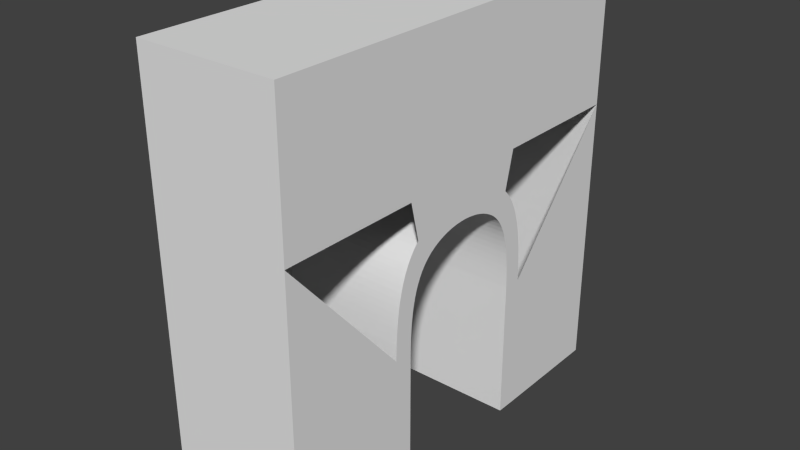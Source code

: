 # Source: arch.blend  (saved by Blender 2.69.0; exported with 4.5.12 LTS)
import bpy
from mathutils import Matrix  # noqa: F401  (used for matrix-valued properties, if any)

bpy.ops.wm.read_factory_settings(use_empty=True)
scene = bpy.context.scene
scene.name = 'Scene'

# ---- collections
col_collection_1 = bpy.data.collections.new('Collection 1'); scene.collection.children.link(col_collection_1)

# ---- materials (node trees are filled in below, after node groups)
mat_material = bpy.data.materials.new('Material')
mat_material.alpha_threshold = 0.0
mat_material.use_transparent_shadow = False
mat_material.roughness = 0.5
mat_material.line_color = (0.0, 0.0, 0.0, 1.0)

# ---- material node trees

# ---- world
world_world = bpy.data.worlds.new('World'); scene.world = world_world
world_world.color = (0.05088, 0.05088, 0.05088)
world_world.use_sun_shadow = False
world_world.sun_shadow_jitter_overblur = 0.0
world_world.cycles.sampling_method = 'MANUAL'
world_world.cycles.sample_map_resolution = 256

# ---- meshes
me_cube = bpy.data.meshes.new('Cube')
me_cube.from_pydata([(-1.0, 0.9959, 1.124), (-1.0, 0.9917, 1.227), (-1.0, 0.985, 1.329), (-1.0, 0.9755, 1.429), (-1.0, 0.9628, 1.526), (-1.0, 0.9463, 1.62), (-1.0, 0.9255, 1.71), (-1.0, 0.9002, 1.796), (-1.0, 0.8696, 1.879), (-1.0, 0.8336, 1.956), (-1.0, 0.7915, 2.028), (-1.0, 0.7429, 2.094), (-1.0, 0.6873, 2.154), (-1.0, 0.6245, 2.208), (-1.0, 0.5548, 2.254), (-1.0, 0.4794, 2.294), (-1.0, 0.3989, 2.328), (-1.0, 0.3144, 2.355), (-1.0, 0.2267, 2.375), (-1.0, 0.1368, 2.388), (-1.0, 0.04548, 2.395), (-1.0, -0.04627, 2.395), (-1.0, -0.1376, 2.388), (-1.0, -0.2275, 2.375), (-1.0, -0.3152, 2.355), (-1.0, -0.3997, 2.328), (-1.0, -0.4802, 2.294), (-1.0, -0.5556, 2.254), (-1.0, -0.6253, 2.208), (-1.0, -0.6881, 2.154), (-1.0, -0.7436, 2.094), (-1.0, -0.7923, 2.028), (-1.0, -0.8344, 1.956), (-1.0, -0.8704, 1.878), (-1.0, -0.9009, 1.796), (-1.0, -0.9263, 1.71), (-1.0, -0.9469, 1.619), (-1.0, -0.9634, 1.525), (-1.0, -0.9761, 1.428), (-1.0, -0.9855, 1.328), (-1.0, -0.992, 1.227), (-1.0, -0.9961, 1.123), (0.9996, 0.9959, 1.124), (0.9996, 0.9917, 1.227), (0.9996, 0.985, 1.329), (0.9996, 0.9755, 1.429), (0.9996, 0.9628, 1.526), (0.9996, 0.9463, 1.62), (0.9996, 0.9255, 1.71), (0.9996, 0.9002, 1.796), (0.9996, 0.8696, 1.879), (0.9996, 0.8336, 1.956), (0.9996, 0.7915, 2.028), (0.9996, 0.7429, 2.094), (0.9996, 0.6873, 2.154), (0.9996, 0.6245, 2.208), (0.9996, 0.5548, 2.254), (0.9996, 0.4794, 2.294), (0.9996, 0.3989, 2.328), (0.9996, 0.3144, 2.355), (0.9996, 0.2267, 2.375), (0.9996, 0.1368, 2.388), (0.9996, 0.04548, 2.395), (0.9996, -0.04627, 2.395), (0.9996, -0.1376, 2.388), (0.9996, -0.2275, 2.375), (0.9996, -0.3152, 2.355), (0.9996, -0.3997, 2.328), (0.9996, -0.4802, 2.294), (0.9996, -0.5556, 2.254), (0.9996, -0.6253, 2.208), (0.9996, -0.6881, 2.154), (0.9996, -0.7436, 2.094), (0.9996, -0.7923, 2.028), (0.9996, -0.8344, 1.956), (0.9996, -0.8704, 1.878), (0.9996, -0.9009, 1.796), (0.9996, -0.9263, 1.71), (0.9996, -0.9469, 1.619), (0.9997, -0.9634, 1.525), (0.9997, -0.9761, 1.428), (0.9997, -0.9855, 1.328), (0.9997, -0.992, 1.227), (0.9997, -0.9961, 1.123), (1.0, 1.0, -1.0), (-1.0, 1.0, -1.0), (1.0, 1.0, 1.0), (-1.0, 1.0, 1.0), (1.0, 3.0, -1.0), (-1.0, 3.0, -1.0), (1.0, 3.0, 1.0), (-1.0, 3.0, 1.0), (1.0, 1.0, 3.0), (-1.0, 1.0, 3.0), (1.0, 3.0, 3.0), (-1.0, 3.0, 3.0), (1.0, 1.0, 5.0), (-1.0, 1.0, 5.0), (1.0, 3.0, 5.0), (-1.0, 3.0, 5.0), (1.0, -1.0, -1.0), (-1.0, -1.0, -1.0), (1.0, -1.0, 1.0), (-1.0, -1.0, 1.0), (1.0, -3.0, -1.0), (-1.0, -3.0, -1.0), (1.0, -3.0, 1.0), (-1.0, -3.0, 1.0), (1.0, -1.0, 3.0), (-1.0, -1.0, 3.0), (1.0, -3.0, 3.0), (-1.0, -3.0, 3.0), (1.0, -1.0, 5.0), (-1.0, -1.0, 5.0), (1.0, -3.0, 5.0), (-1.0, -3.0, 5.0), (-1.0, 1.262, 1.159), (-1.0, 1.256, 1.29), (-1.0, 1.248, 1.419), (-1.0, 1.236, 1.546), (-1.0, 1.22, 1.668), (-1.0, 1.199, 1.787), (-1.0, 1.173, 1.902), (-1.0, 1.14, 2.011), (-1.0, 1.102, 2.115), (-1.0, 1.056, 2.213), (-1.0, 1.003, 2.304), (-1.0, 0.9412, 2.388), (-1.0, 0.8708, 2.464), (-1.0, 0.7912, 2.532), (-1.0, 0.703, 2.591), (-1.0, 0.6074, 2.642), (-1.0, 0.5055, 2.685), (-1.0, 0.3984, 2.719), (-1.0, 0.2873, 2.744), (-1.0, 0.1734, 2.761), (-1.0, 0.0577, 2.769), (-1.0, -0.05853, 2.769), (-1.0, -0.1742, 2.761), (-1.0, -0.2881, 2.744), (-1.0, -0.3992, 2.719), (-1.0, -0.5063, 2.685), (-1.0, -0.6082, 2.642), (-1.0, -0.7039, 2.592), (-1.0, -0.7921, 2.532), (-1.0, -0.8717, 2.464), (-1.0, -0.9421, 2.388), (-1.0, -1.004, 2.304), (-1.0, -1.057, 2.213), (-1.0, -1.103, 2.115), (-1.0, -1.141, 2.011), (-1.0, -1.173, 1.902), (-1.0, -1.2, 1.787), (-1.0, -1.22, 1.668), (-1.0, -1.237, 1.545), (-1.0, -1.248, 1.419), (-1.0, -1.257, 1.289), (-1.0, -1.262, 1.158), (0.9996, 1.262, 1.159), (0.9996, 1.256, 1.29), (0.9996, 1.248, 1.419), (0.9996, 1.236, 1.546), (0.9996, 1.22, 1.668), (0.9996, 1.199, 1.787), (0.9996, 1.173, 1.902), (0.9996, 1.14, 2.011), (0.9996, 1.102, 2.115), (0.9996, 1.056, 2.213), (0.9996, 1.003, 2.304), (0.9996, 0.9412, 2.388), (0.9996, 0.8708, 2.464), (0.9996, 0.7912, 2.532), (0.9996, 0.703, 2.591), (0.9996, 0.6074, 2.642), (0.9996, 0.5055, 2.685), (0.9996, 0.3984, 2.719), (0.9996, 0.2873, 2.744), (0.9996, 0.1734, 2.761), (0.9996, 0.0577, 2.769), (0.9996, -0.05853, 2.769), (0.9996, -0.1742, 2.761), (0.9996, -0.2881, 2.744), (0.9996, -0.3992, 2.719), (0.9996, -0.5063, 2.685), (0.9996, -0.6082, 2.642), (0.9996, -0.7039, 2.592), (0.9996, -0.7921, 2.532), (0.9996, -0.8717, 2.464), (0.9996, -0.9421, 2.388), (0.9996, -1.004, 2.304), (0.9996, -1.057, 2.213), (0.9996, -1.103, 2.115), (0.9996, -1.141, 2.011), (0.9996, -1.173, 1.902), (0.9996, -1.2, 1.787), (0.9997, -1.22, 1.668), (0.9997, -1.237, 1.545), (0.9997, -1.248, 1.419), (0.9997, -1.257, 1.289), (0.9997, -1.262, 1.158), (1.0, 1.267, -1.003), (-1.0, 1.267, -1.003), (1.0, 1.267, 1.002), (-1.0, 1.267, 1.002), (1.0, -1.267, -1.003), (-1.0, -1.267, -1.003), (1.0, -1.267, 1.002), (-1.0, -1.267, 1.002)], [], [(90, 88, 89, 91), (90, 91, 95, 94), (97, 96, 98, 99), (92, 94, 98, 96), (95, 93, 97, 99), (94, 95, 99, 98), (106, 107, 105, 104), (106, 110, 111, 107), (113, 115, 114, 112), (108, 112, 114, 110), (111, 115, 113, 109), (110, 114, 115, 111), (0, 87, 42), (13, 129, 128), (1, 0, 42), (1, 42, 43), (2, 1, 43), (2, 43, 44), (3, 2, 44), (3, 44, 45), (4, 3, 45), (4, 45, 46), (5, 4, 46), (5, 46, 47), (6, 5, 47), (6, 47, 48), (7, 6, 48), (7, 48, 49), (8, 7, 49), (8, 49, 50), (9, 8, 50), (9, 50, 51), (10, 9, 51), (10, 51, 52), (11, 10, 52), (11, 52, 53), (12, 11, 53), (12, 53, 54), (13, 12, 54), (13, 54, 55), (14, 13, 55), (14, 55, 56), (15, 14, 56), (15, 56, 57), (16, 15, 57), (16, 57, 58), (17, 16, 58), (17, 58, 59), (18, 17, 59), (18, 59, 60), (19, 18, 60), (19, 60, 61), (20, 19, 61), (20, 61, 62), (21, 20, 62), (21, 62, 63), (22, 21, 63), (22, 63, 64), (23, 22, 64), (23, 64, 65), (24, 23, 65), (24, 65, 66), (25, 24, 66), (25, 66, 67), (26, 25, 67), (26, 67, 68), (27, 26, 68), (27, 68, 69), (28, 27, 69), (28, 69, 70), (29, 28, 70), (29, 70, 71), (30, 29, 71), (30, 71, 72), (31, 30, 72), (31, 72, 73), (32, 31, 73), (32, 73, 74), (33, 32, 74), (33, 74, 75), (34, 33, 75), (34, 75, 76), (35, 34, 76), (35, 76, 77), (36, 35, 77), (36, 77, 78), (37, 36, 78), (37, 78, 79), (38, 37, 79), (38, 79, 80), (39, 38, 80), (39, 80, 81), (81, 39, 40), (82, 81, 40), (82, 40, 41), (83, 82, 41), (83, 41, 103), (102, 83, 103), (87, 86, 42), (116, 203, 0), (117, 116, 1), (118, 117, 2), (119, 118, 3), (120, 119, 4), (121, 120, 6), (122, 121, 7), (123, 122, 8), (124, 123, 9), (117, 1, 2), (131, 15, 16), (38, 154, 37), (130, 14, 15), (36, 153, 35), (85, 87, 203), (147, 146, 29), (118, 2, 3), (133, 17, 18), (120, 4, 5), (207, 157, 41), (134, 18, 19), (116, 0, 1), (152, 151, 34), (11, 126, 125), (145, 144, 28), (9, 10, 124), (10, 11, 125), (17, 133, 132), (130, 129, 14), (150, 149, 32), (11, 12, 126), (144, 143, 27), (132, 131, 16), (31, 32, 149), (24, 25, 141), (129, 13, 14), (16, 17, 132), (134, 133, 18), (23, 24, 140), (135, 134, 19), (22, 23, 139), (136, 135, 20), (21, 22, 138), (137, 136, 21), (55, 171, 170), (137, 21, 138), (101, 205, 207), (138, 22, 139), (135, 19, 20), (139, 23, 140), (12, 127, 126), (140, 24, 141), (153, 152, 35), (141, 25, 142), (30, 31, 148), (25, 26, 142), (27, 143, 26), (143, 142, 26), (28, 144, 27), (151, 150, 33), (29, 145, 28), (145, 29, 146), (12, 13, 128), (131, 130, 15), (30, 147, 29), (12, 128, 127), (147, 30, 148), (154, 153, 37), (148, 31, 149), (10, 125, 124), (35, 152, 34), (122, 7, 8), (33, 150, 32), (123, 8, 9), (120, 5, 6), (121, 6, 7), (39, 155, 38), (155, 154, 38), (156, 155, 39), (37, 153, 36), (40, 156, 39), (157, 156, 40), (34, 151, 33), (41, 157, 40), (119, 3, 4), (203, 87, 0), (103, 207, 41), (203, 201, 85), (136, 20, 21), (103, 101, 207), (158, 202, 42), (159, 158, 43), (160, 159, 44), (161, 160, 45), (162, 161, 46), (163, 162, 48), (164, 163, 49), (165, 164, 50), (166, 165, 51), (159, 43, 44), (173, 57, 58), (80, 196, 79), (172, 56, 57), (78, 195, 77), (84, 86, 202), (189, 188, 71), (160, 44, 45), (175, 59, 60), (162, 46, 47), (206, 199, 83), (176, 60, 61), (158, 42, 43), (194, 193, 76), (53, 168, 167), (187, 186, 70), (51, 52, 166), (52, 53, 167), (59, 175, 174), (172, 171, 56), (192, 191, 74), (53, 54, 168), (186, 185, 69), (174, 173, 58), (73, 74, 191), (66, 67, 183), (171, 55, 56), (58, 59, 174), (176, 175, 60), (65, 66, 182), (177, 176, 61), (64, 65, 181), (178, 177, 62), (63, 64, 180), (179, 178, 63), (179, 63, 180), (100, 204, 206), (180, 64, 181), (177, 61, 62), (181, 65, 182), (54, 169, 168), (182, 66, 183), (195, 194, 77), (183, 67, 184), (72, 73, 190), (67, 68, 184), (69, 185, 68), (185, 184, 68), (70, 186, 69), (193, 192, 75), (71, 187, 70), (187, 71, 188), (54, 55, 170), (173, 172, 57), (72, 189, 71), (54, 170, 169), (189, 72, 190), (196, 195, 79), (190, 73, 191), (52, 167, 166), (77, 194, 76), (164, 49, 50), (75, 192, 74), (165, 50, 51), (162, 47, 48), (163, 48, 49), (81, 197, 80), (197, 196, 80), (198, 197, 81), (79, 195, 78), (82, 198, 81), (199, 198, 82), (76, 193, 75), (83, 199, 82), (161, 45, 46), (202, 86, 42), (102, 206, 83), (202, 200, 84), (178, 62, 63), (102, 100, 206), (103, 102, 100), (176, 92, 175), (175, 92, 174), (174, 92, 173), (173, 92, 172), (172, 92, 171), (171, 92, 170), (178, 108, 92), (177, 178, 92), (108, 178, 179), (108, 179, 180), (108, 180, 181), (108, 181, 182), (108, 182, 183), (108, 183, 184), (108, 184, 185), (108, 185, 186), (108, 186, 187), (92, 176, 177), (134, 93, 133), (133, 93, 132), (132, 93, 131), (131, 93, 130), (130, 93, 129), (129, 93, 128), (136, 109, 93), (135, 136, 93), (109, 136, 137), (109, 137, 138), (109, 138, 139), (109, 139, 140), (109, 140, 141), (109, 141, 142), (109, 142, 143), (109, 143, 144), (109, 144, 145), (93, 134, 135), (101, 103, 100), (85, 87, 86), (85, 86, 84), (97, 113, 112, 96), (92, 96, 112, 108), (97, 93, 109, 113), (91, 203, 95), (91, 89, 201, 203), (107, 207, 205, 105), (106, 104, 204, 206), (90, 202, 200, 88), (94, 202, 90), (110, 106, 206), (107, 111, 207)])
me_cube.materials.append(mat_material)
me_cube.use_remesh_preserve_volume = False
me_cube.use_remesh_preserve_attributes = False
me_cube.use_mirror_vertex_groups = False
me_cube.update()

# ---- objects
ob_cube = bpy.data.objects.new('Cube', me_cube)

# ---- transforms, parenting, visibility, modifiers, constraints
ob_cube.location = (0.0, 0.0, 0.0)
ob_cube.lock_rotations_4d = False
ob_cube.empty_display_type = 'ARROWS'
ob_cube.lineart.crease_threshold = 0.0

# ---- collection membership
col_collection_1.objects.link(ob_cube)

# ---- scene / render settings (as saved in the file)
scene.frame_start = 1; scene.frame_end = 250; scene.frame_set(1)
scene.render.engine = 'BLENDER_EEVEE_NEXT'
scene.render.image_settings.compression = 90
scene.render.resolution_percentage = 50
scene.render.dither_intensity = 0.0
scene.cycles.use_denoising = False
scene.cycles.samples = 10
scene.cycles.sampling_pattern = 'TABULATED_SOBOL'
scene.cycles.light_sampling_threshold = 0.0
scene.cycles.use_adaptive_sampling = False
scene.cycles.use_light_tree = False
scene.cycles.blur_glossy = 0.0
scene.cycles.volume_bounces = 1
scene.cycles.pixel_filter_type = 'GAUSSIAN'
scene.cycles.sample_clamp_indirect = 0.0
scene.view_settings.view_transform = 'Standard'
bpy.context.view_layer.update()

# ---- added for rendering (the .blend has no active camera and no usable light): camera, sun
cam_auto = bpy.data.cameras.new('AutoCamera')
cam_auto.lens = 50.0
cam_auto.sensor_width = 36.0
cam_auto.clip_end = 1000.0
ob_auto_camera = bpy.data.objects.new('AutoCamera', cam_auto)
scene.collection.objects.link(ob_auto_camera)
ob_auto_camera.location = (8.0675, -9.68123, 8.45283)
ob_auto_camera.rotation_euler = (1.09748, -7.21219e-08, 0.694738)
scene.camera = ob_auto_camera
light_auto_sun = bpy.data.lights.new('AutoSun', 'SUN')
light_auto_sun.energy = 3.0
light_auto_sun.angle = 0.0523599
ob_auto_sun = bpy.data.objects.new('AutoSun', light_auto_sun)
scene.collection.objects.link(ob_auto_sun)
ob_auto_sun.rotation_euler = (0.872665, 0.174533, 0.523599)
bpy.context.view_layer.update()
